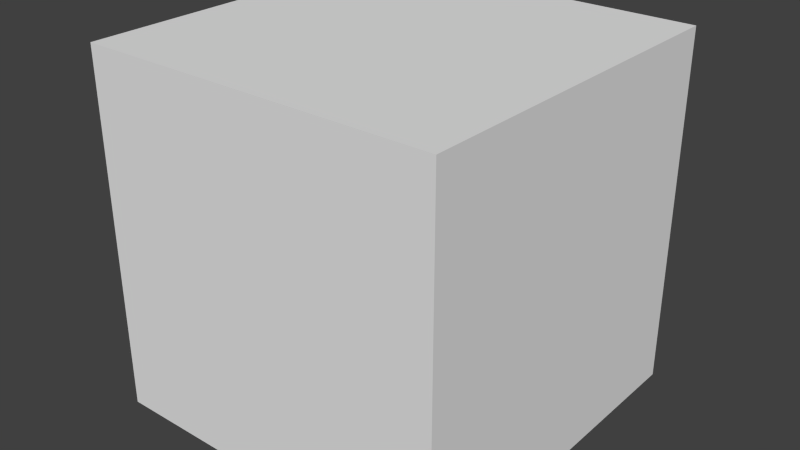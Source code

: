 # Source: plataformaTerra3.blend  (saved by Blender 2.68.0; exported with 4.5.12 LTS)
import bpy
from mathutils import Matrix  # noqa: F401  (used for matrix-valued properties, if any)

bpy.ops.wm.read_factory_settings(use_empty=True)
scene = bpy.context.scene
scene.name = 'Scene'

# ---- collections
col_collection_1 = bpy.data.collections.new('Collection 1'); scene.collection.children.link(col_collection_1)

# ---- materials (node trees are filled in below, after node groups)
mat_material_001 = bpy.data.materials.new('Material.001')
mat_material_001.alpha_threshold = 0.0
mat_material_001.use_transparent_shadow = False
mat_material_001.roughness = 0.5
mat_material_001.line_color = (0.0, 0.0, 0.0, 1.0)

# ---- material node trees

# ---- world
world_world = bpy.data.worlds.new('World'); scene.world = world_world
world_world.color = (0.05088, 0.05088, 0.05088)
world_world.use_sun_shadow = False
world_world.sun_shadow_jitter_overblur = 0.0
world_world.cycles.sampling_method = 'MANUAL'
world_world.cycles.sample_map_resolution = 256

# ---- meshes
me_cube_001 = bpy.data.meshes.new('Cube.001')
me_cube_001.from_pydata([(-1.0, -1.0, -1.0), (-1.0, 1.0, -1.0), (1.0, 1.0, -1.0), (1.0, -1.0, -1.0), (-1.0, -1.0, 1.0), (-1.0, 1.0, 1.0), (1.0, 1.0, 1.0), (1.0, -1.0, 1.0)], [], [(4, 5, 1, 0), (5, 6, 2, 1), (6, 7, 3, 2), (7, 4, 0, 3), (0, 1, 2, 3), (7, 6, 5, 4)])
_uv = me_cube_001.uv_layers.new(name='UVMap')
_uv.uv.foreach_set('vector', [0.8405, 0.352, 0.4971, 0.353, 0.4961, 0.0592, 0.8409, 0.05935, 0.1464, 0.3534, 0.1454, 0.05749, 0.4844, 0.05741, 0.4843, 0.3524, 0.4867, 0.6586, 0.1455, 0.6582, 0.1458, 0.363, 0.4865, 0.3636, 0.4969, 0.6583, 0.4958, 0.3629, 0.8415, 0.3634, 0.8414, 0.658, 0.4882, 0.956, 0.1443, 0.9547, 0.1451, 0.6643, 0.4872, 0.664, 0.4961, 0.6657, 0.8405, 0.6668, 0.8401, 0.9567, 0.4971, 0.9562])
me_cube_001.materials.append(mat_material_001)
me_cube_001.use_remesh_preserve_volume = False
me_cube_001.use_remesh_preserve_attributes = False
me_cube_001.use_mirror_vertex_groups = False
me_cube_001.update()

# ---- objects
ob_cube = bpy.data.objects.new('Cube', me_cube_001)

# ---- transforms, parenting, visibility, modifiers, constraints
ob_cube.location = (0.0, 0.0, 0.0)
ob_cube.scale = (1.5, 1.5, 1.5)
ob_cube.lineart.crease_threshold = 0.0

# ---- collection membership
col_collection_1.objects.link(ob_cube)

# ---- scene / render settings (as saved in the file)
scene.frame_start = 1; scene.frame_end = 250; scene.frame_set(1)
scene.render.engine = 'BLENDER_EEVEE_NEXT'
scene.render.image_settings.color_mode = 'RGB'
scene.render.image_settings.compression = 90
scene.render.resolution_percentage = 50
scene.render.dither_intensity = 0.0
scene.cycles.use_denoising = False
scene.cycles.samples = 10
scene.cycles.sampling_pattern = 'TABULATED_SOBOL'
scene.cycles.light_sampling_threshold = 0.0
scene.cycles.use_adaptive_sampling = False
scene.cycles.use_light_tree = False
scene.cycles.blur_glossy = 0.0
scene.cycles.volume_bounces = 1
scene.cycles.pixel_filter_type = 'GAUSSIAN'
scene.cycles.sample_clamp_indirect = 0.0
scene.view_settings.view_transform = 'Standard'
bpy.context.view_layer.update()

# ---- added for rendering (the .blend has no active camera and no usable light): camera, sun
cam_auto = bpy.data.cameras.new('AutoCamera')
cam_auto.lens = 50.0
cam_auto.sensor_width = 36.0
cam_auto.clip_end = 1000.0
ob_auto_camera = bpy.data.objects.new('AutoCamera', cam_auto)
scene.collection.objects.link(ob_auto_camera)
ob_auto_camera.location = (4.80761, -5.76913, 3.84609)
ob_auto_camera.rotation_euler = (1.09748, -7.21219e-08, 0.694738)
scene.camera = ob_auto_camera
light_auto_sun = bpy.data.lights.new('AutoSun', 'SUN')
light_auto_sun.energy = 3.0
light_auto_sun.angle = 0.0523599
ob_auto_sun = bpy.data.objects.new('AutoSun', light_auto_sun)
scene.collection.objects.link(ob_auto_sun)
ob_auto_sun.rotation_euler = (0.872665, 0.174533, 0.523599)
bpy.context.view_layer.update()

